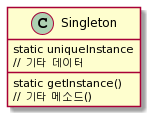

The diagram above was rendered by PlantUML. Its source (embedded in the PNG):
@startuml
class Singleton{
static uniqueInstance
// 기타 데이터

static getInstance()
// 기타 메소드()
}
@enduml